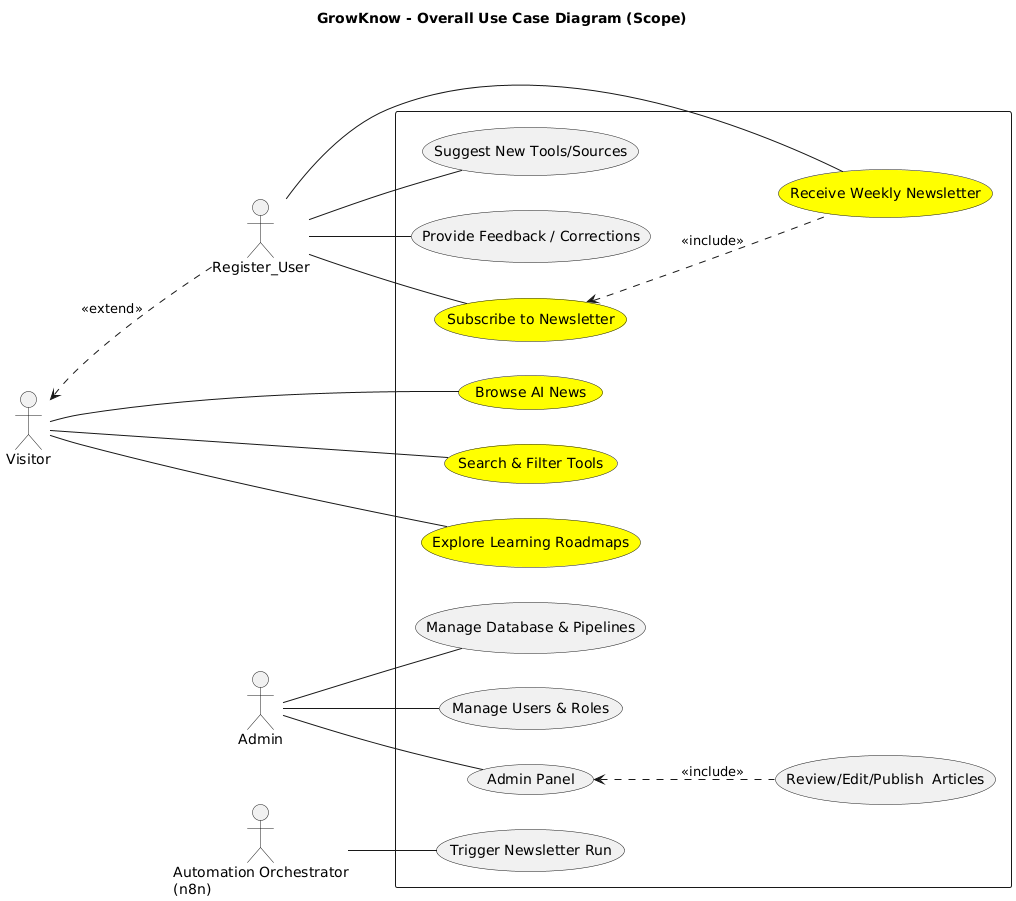

The diagram above was rendered by PlantUML. Its source (embedded in the PNG):
@startuml
title GrowKnow - Overall Use Case Diagram (Scope)

left to right direction
actor "Visitor" as v
actor "Register_User" as s
actor "Admin" as a
actor "Automation Orchestrator\n(n8n)" as N8N

rectangle {
  usecase "Browse AI News" as UC1 #Yellow
  usecase "Subscribe to Newsletter" as UC2 #Yellow
  usecase "Receive Weekly Newsletter" as UC3 #Yellow
  usecase "Search & Filter Tools" as UC4 #Yellow
  usecase "Explore Learning Roadmaps" as UC5 #Yellow
  usecase "Suggest New Tools/Sources" as UC6
  usecase "Provide Feedback / Corrections" as UC7
  usecase "Admin Panel" as UC8
  usecase "Manage Database & Pipelines" as UC9
  usecase "Manage Users & Roles" as UC10
  usecase "Trigger Newsletter Run" as UC_TriggerNL
  usecase "Review/Edit/Publish  Articles" as UC11
}

v -- UC1
v -- UC4
v -- UC5
s -- UC2
s -- UC3
s -- UC6
s -- UC7
a -- UC8
a -- UC9
a -- UC10
N8N -- UC_TriggerNL

UC2 <.. UC3 : <<include>>
UC8 <.. UC11 : <<include>>
v <.. s : <<extend>>
@enduml